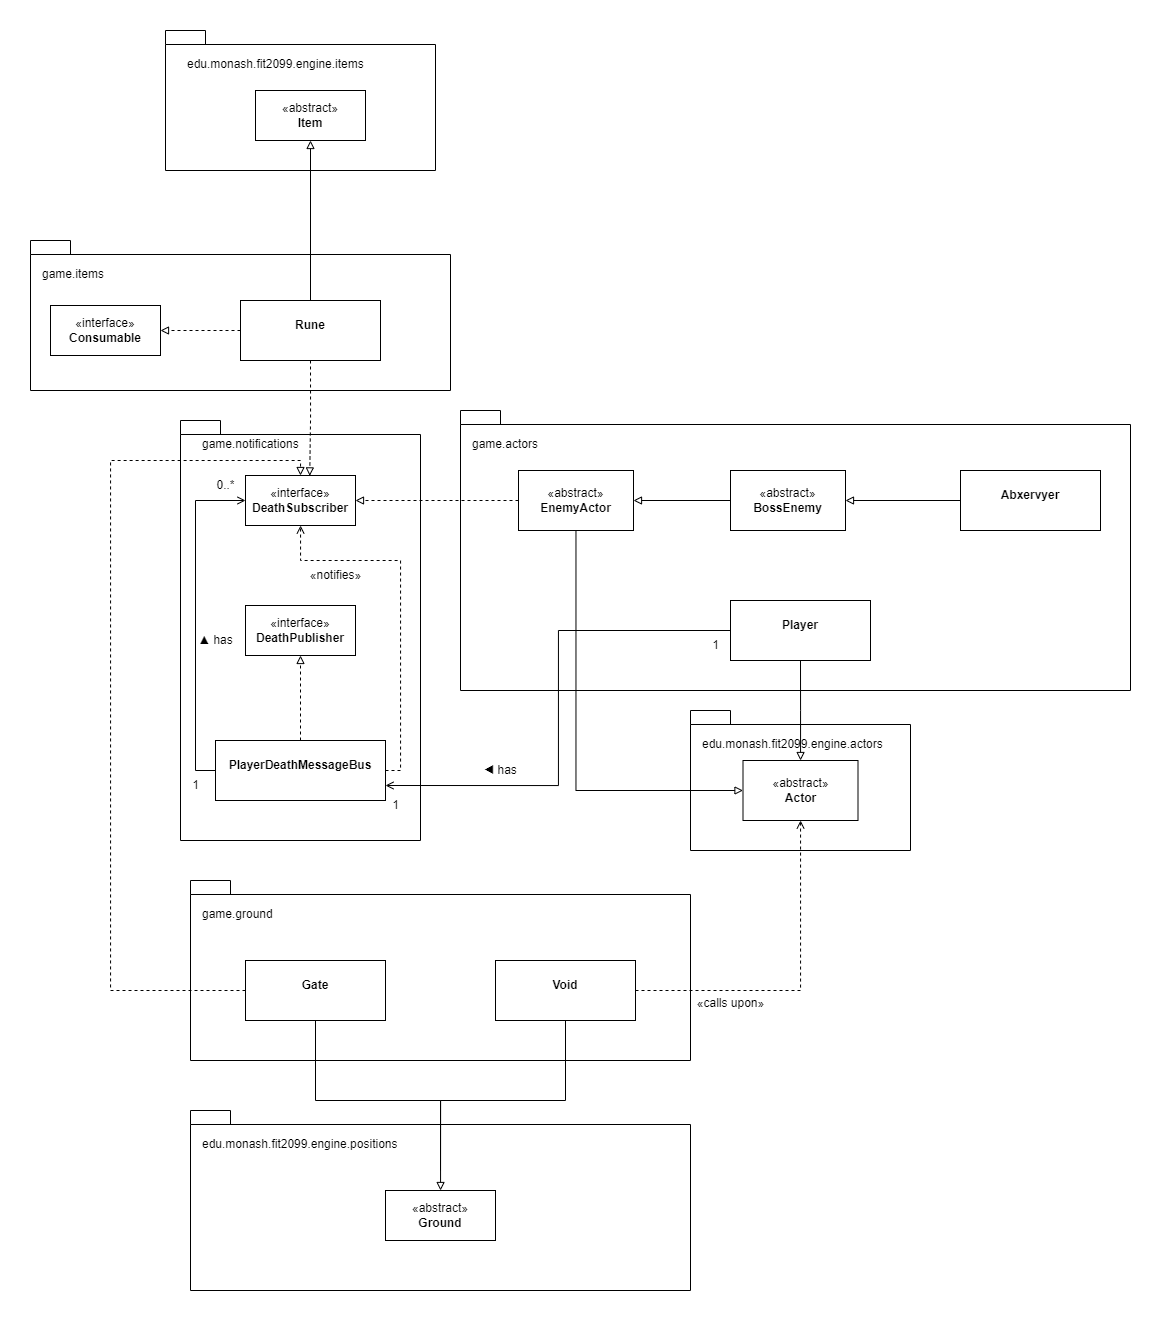

The diagram above was exported from draw.io. Its source (the exported page's mxGraphModel, read from the mxfile embedded in the PNG):
<mxGraphModel dx="2085" dy="1784" grid="1" gridSize="10" guides="1" tooltips="1" connect="1" arrows="1" fold="1" page="1" pageScale="1" pageWidth="850" pageHeight="1100" math="0" shadow="0">
  <root>
    <mxCell id="0" />
    <mxCell id="1" parent="0" />
    <mxCell id="7eI-pTaKLZfjb0d5gNt6-31" value="" style="shape=folder;fontStyle=1;spacingTop=10;tabWidth=40;tabHeight=14;tabPosition=left;html=1;whiteSpace=wrap;" vertex="1" parent="1">
      <mxGeometry x="40" y="640" width="500" height="180" as="geometry" />
    </mxCell>
    <mxCell id="7eI-pTaKLZfjb0d5gNt6-27" value="" style="shape=folder;fontStyle=1;spacingTop=10;tabWidth=40;tabHeight=14;tabPosition=left;html=1;whiteSpace=wrap;" vertex="1" parent="1">
      <mxGeometry x="15" y="-440" width="270" height="140" as="geometry" />
    </mxCell>
    <mxCell id="7eI-pTaKLZfjb0d5gNt6-26" value="" style="shape=folder;fontStyle=1;spacingTop=10;tabWidth=40;tabHeight=14;tabPosition=left;html=1;whiteSpace=wrap;" vertex="1" parent="1">
      <mxGeometry x="540" y="240" width="220" height="140" as="geometry" />
    </mxCell>
    <mxCell id="7eI-pTaKLZfjb0d5gNt6-15" value="" style="shape=folder;fontStyle=1;spacingTop=10;tabWidth=40;tabHeight=14;tabPosition=left;html=1;whiteSpace=wrap;" vertex="1" parent="1">
      <mxGeometry x="40" y="410" width="500" height="180" as="geometry" />
    </mxCell>
    <mxCell id="7eI-pTaKLZfjb0d5gNt6-14" value="" style="shape=folder;fontStyle=0;spacingTop=10;tabWidth=40;tabHeight=14;tabPosition=left;html=1;whiteSpace=wrap;" vertex="1" parent="1">
      <mxGeometry x="-120" y="-230" width="420" height="150" as="geometry" />
    </mxCell>
    <mxCell id="7eI-pTaKLZfjb0d5gNt6-13" value="package" style="shape=folder;fontStyle=1;spacingTop=10;tabWidth=40;tabHeight=14;tabPosition=left;html=1;whiteSpace=wrap;" vertex="1" parent="1">
      <mxGeometry x="30" y="-50" width="240" height="420" as="geometry" />
    </mxCell>
    <mxCell id="7eI-pTaKLZfjb0d5gNt6-12" value="" style="shape=folder;fontStyle=1;spacingTop=10;tabWidth=40;tabHeight=14;tabPosition=left;html=1;whiteSpace=wrap;" vertex="1" parent="1">
      <mxGeometry x="310" y="-60" width="670" height="280" as="geometry" />
    </mxCell>
    <mxCell id="7eI-pTaKLZfjb0d5gNt6-46" style="edgeStyle=orthogonalEdgeStyle;rounded=0;orthogonalLoop=1;jettySize=auto;html=1;endArrow=block;endFill=0;dashed=1;" edge="1" parent="1" source="7eI-pTaKLZfjb0d5gNt6-3" target="7eI-pTaKLZfjb0d5gNt6-22">
      <mxGeometry relative="1" as="geometry" />
    </mxCell>
    <mxCell id="7eI-pTaKLZfjb0d5gNt6-58" style="edgeStyle=orthogonalEdgeStyle;rounded=0;orthogonalLoop=1;jettySize=auto;html=1;exitX=0;exitY=0.5;exitDx=0;exitDy=0;entryX=0;entryY=0.5;entryDx=0;entryDy=0;endArrow=open;endFill=0;" edge="1" parent="1" source="7eI-pTaKLZfjb0d5gNt6-3" target="7eI-pTaKLZfjb0d5gNt6-21">
      <mxGeometry relative="1" as="geometry" />
    </mxCell>
    <mxCell id="7eI-pTaKLZfjb0d5gNt6-72" style="edgeStyle=orthogonalEdgeStyle;rounded=0;orthogonalLoop=1;jettySize=auto;html=1;dashed=1;endArrow=open;endFill=0;" edge="1" parent="1" source="7eI-pTaKLZfjb0d5gNt6-3" target="7eI-pTaKLZfjb0d5gNt6-21">
      <mxGeometry relative="1" as="geometry">
        <Array as="points">
          <mxPoint x="250" y="300" />
          <mxPoint x="250" y="90" />
          <mxPoint x="150" y="90" />
        </Array>
      </mxGeometry>
    </mxCell>
    <mxCell id="7eI-pTaKLZfjb0d5gNt6-3" value="&lt;p style=&quot;margin:0px;margin-top:4px;text-align:center;&quot;&gt;&lt;br&gt;&lt;b&gt;PlayerDeathMessageBus&lt;/b&gt;&lt;/p&gt;" style="verticalAlign=top;align=left;overflow=fill;fontSize=12;fontFamily=Helvetica;html=1;whiteSpace=wrap;" vertex="1" parent="1">
      <mxGeometry x="65" y="270" width="170" height="60" as="geometry" />
    </mxCell>
    <mxCell id="7eI-pTaKLZfjb0d5gNt6-42" style="edgeStyle=orthogonalEdgeStyle;rounded=0;orthogonalLoop=1;jettySize=auto;html=1;exitX=0.5;exitY=1;exitDx=0;exitDy=0;endArrow=block;endFill=0;" edge="1" parent="1" source="7eI-pTaKLZfjb0d5gNt6-4" target="7eI-pTaKLZfjb0d5gNt6-30">
      <mxGeometry relative="1" as="geometry">
        <Array as="points">
          <mxPoint x="650" y="240" />
          <mxPoint x="650" y="240" />
        </Array>
      </mxGeometry>
    </mxCell>
    <mxCell id="7eI-pTaKLZfjb0d5gNt6-48" style="edgeStyle=orthogonalEdgeStyle;rounded=0;orthogonalLoop=1;jettySize=auto;html=1;entryX=1;entryY=0.75;entryDx=0;entryDy=0;endArrow=open;endFill=0;" edge="1" parent="1" source="7eI-pTaKLZfjb0d5gNt6-4" target="7eI-pTaKLZfjb0d5gNt6-3">
      <mxGeometry relative="1" as="geometry">
        <Array as="points">
          <mxPoint x="408" y="160" />
          <mxPoint x="408" y="315" />
        </Array>
      </mxGeometry>
    </mxCell>
    <mxCell id="7eI-pTaKLZfjb0d5gNt6-4" value="&lt;p style=&quot;margin:0px;margin-top:4px;text-align:center;&quot;&gt;&lt;br&gt;&lt;b&gt;Player&lt;/b&gt;&lt;/p&gt;" style="verticalAlign=top;align=left;overflow=fill;fontSize=12;fontFamily=Helvetica;html=1;whiteSpace=wrap;" vertex="1" parent="1">
      <mxGeometry x="580" y="130" width="140" height="60" as="geometry" />
    </mxCell>
    <mxCell id="7eI-pTaKLZfjb0d5gNt6-45" style="edgeStyle=orthogonalEdgeStyle;rounded=0;orthogonalLoop=1;jettySize=auto;html=1;endArrow=block;endFill=0;" edge="1" parent="1" source="7eI-pTaKLZfjb0d5gNt6-5" target="7eI-pTaKLZfjb0d5gNt6-29">
      <mxGeometry relative="1" as="geometry" />
    </mxCell>
    <mxCell id="7eI-pTaKLZfjb0d5gNt6-5" value="&lt;p style=&quot;margin:0px;margin-top:4px;text-align:center;&quot;&gt;&lt;br&gt;&lt;b&gt;Abxervyer&lt;/b&gt;&lt;/p&gt;" style="verticalAlign=top;align=left;overflow=fill;fontSize=12;fontFamily=Helvetica;html=1;whiteSpace=wrap;" vertex="1" parent="1">
      <mxGeometry x="810" width="140" height="60" as="geometry" />
    </mxCell>
    <mxCell id="7eI-pTaKLZfjb0d5gNt6-49" style="edgeStyle=orthogonalEdgeStyle;rounded=0;orthogonalLoop=1;jettySize=auto;html=1;exitX=0;exitY=0.5;exitDx=0;exitDy=0;endArrow=block;endFill=0;dashed=1;" edge="1" parent="1" source="7eI-pTaKLZfjb0d5gNt6-9" target="7eI-pTaKLZfjb0d5gNt6-24">
      <mxGeometry relative="1" as="geometry" />
    </mxCell>
    <mxCell id="7eI-pTaKLZfjb0d5gNt6-50" style="edgeStyle=orthogonalEdgeStyle;rounded=0;orthogonalLoop=1;jettySize=auto;html=1;endArrow=block;endFill=0;" edge="1" parent="1" source="7eI-pTaKLZfjb0d5gNt6-9" target="7eI-pTaKLZfjb0d5gNt6-23">
      <mxGeometry relative="1" as="geometry" />
    </mxCell>
    <mxCell id="7eI-pTaKLZfjb0d5gNt6-9" value="&lt;p style=&quot;margin:0px;margin-top:4px;text-align:center;&quot;&gt;&lt;br&gt;&lt;b&gt;Rune&lt;/b&gt;&lt;/p&gt;" style="verticalAlign=top;align=left;overflow=fill;fontSize=12;fontFamily=Helvetica;html=1;whiteSpace=wrap;" vertex="1" parent="1">
      <mxGeometry x="90" y="-170" width="140" height="60" as="geometry" />
    </mxCell>
    <mxCell id="7eI-pTaKLZfjb0d5gNt6-41" style="edgeStyle=orthogonalEdgeStyle;rounded=0;orthogonalLoop=1;jettySize=auto;html=1;endArrow=none;endFill=0;" edge="1" parent="1" source="7eI-pTaKLZfjb0d5gNt6-10">
      <mxGeometry relative="1" as="geometry">
        <mxPoint x="290" y="700" as="targetPoint" />
        <Array as="points">
          <mxPoint x="415" y="630" />
          <mxPoint x="290" y="630" />
        </Array>
      </mxGeometry>
    </mxCell>
    <mxCell id="7eI-pTaKLZfjb0d5gNt6-65" style="edgeStyle=orthogonalEdgeStyle;rounded=0;orthogonalLoop=1;jettySize=auto;html=1;endArrow=open;endFill=0;dashed=1;" edge="1" parent="1" source="7eI-pTaKLZfjb0d5gNt6-10" target="7eI-pTaKLZfjb0d5gNt6-30">
      <mxGeometry relative="1" as="geometry" />
    </mxCell>
    <mxCell id="7eI-pTaKLZfjb0d5gNt6-10" value="&lt;p style=&quot;margin:0px;margin-top:4px;text-align:center;&quot;&gt;&lt;br&gt;&lt;b&gt;Void&lt;/b&gt;&lt;/p&gt;" style="verticalAlign=top;align=left;overflow=fill;fontSize=12;fontFamily=Helvetica;html=1;whiteSpace=wrap;" vertex="1" parent="1">
      <mxGeometry x="345" y="490" width="140" height="60" as="geometry" />
    </mxCell>
    <mxCell id="7eI-pTaKLZfjb0d5gNt6-40" style="edgeStyle=orthogonalEdgeStyle;rounded=0;orthogonalLoop=1;jettySize=auto;html=1;endArrow=block;endFill=0;" edge="1" parent="1" source="7eI-pTaKLZfjb0d5gNt6-11" target="7eI-pTaKLZfjb0d5gNt6-25">
      <mxGeometry relative="1" as="geometry">
        <Array as="points">
          <mxPoint x="165" y="630" />
          <mxPoint x="290" y="630" />
        </Array>
      </mxGeometry>
    </mxCell>
    <mxCell id="7eI-pTaKLZfjb0d5gNt6-64" style="edgeStyle=orthogonalEdgeStyle;rounded=0;orthogonalLoop=1;jettySize=auto;html=1;exitX=0;exitY=0.5;exitDx=0;exitDy=0;entryX=0.5;entryY=0;entryDx=0;entryDy=0;endArrow=block;endFill=0;dashed=1;" edge="1" parent="1" source="7eI-pTaKLZfjb0d5gNt6-11" target="7eI-pTaKLZfjb0d5gNt6-21">
      <mxGeometry relative="1" as="geometry">
        <Array as="points">
          <mxPoint x="-40" y="520" />
          <mxPoint x="-40" y="-10" />
          <mxPoint x="150" y="-10" />
        </Array>
      </mxGeometry>
    </mxCell>
    <mxCell id="7eI-pTaKLZfjb0d5gNt6-11" value="&lt;p style=&quot;margin:0px;margin-top:4px;text-align:center;&quot;&gt;&lt;br&gt;&lt;b&gt;Gate&lt;/b&gt;&lt;/p&gt;" style="verticalAlign=top;align=left;overflow=fill;fontSize=12;fontFamily=Helvetica;html=1;whiteSpace=wrap;" vertex="1" parent="1">
      <mxGeometry x="95" y="490" width="140" height="60" as="geometry" />
    </mxCell>
    <mxCell id="7eI-pTaKLZfjb0d5gNt6-21" value="«interface»&lt;br&gt;&lt;b data-darkreader-inline-border=&quot;&quot; style=&quot;border-color: var(--darkreader-border--border-color); --darkreader-inline-border: var(--darkreader-border--darkreader-border--border-color);&quot;&gt;DeathSubscriber&lt;/b&gt;" style="html=1;whiteSpace=wrap;" vertex="1" parent="1">
      <mxGeometry x="95" y="5" width="110" height="50" as="geometry" />
    </mxCell>
    <mxCell id="7eI-pTaKLZfjb0d5gNt6-22" value="«interface»&lt;br&gt;&lt;b data-darkreader-inline-border=&quot;&quot; style=&quot;border-color: var(--darkreader-border--border-color); --darkreader-inline-border: var(--darkreader-border--darkreader-border--border-color);&quot;&gt;DeathPublisher&lt;/b&gt;" style="html=1;whiteSpace=wrap;" vertex="1" parent="1">
      <mxGeometry x="95" y="135" width="110" height="50" as="geometry" />
    </mxCell>
    <mxCell id="7eI-pTaKLZfjb0d5gNt6-23" value="«abstract»&lt;br&gt;&lt;b&gt;Item&lt;/b&gt;" style="html=1;whiteSpace=wrap;" vertex="1" parent="1">
      <mxGeometry x="105" y="-380" width="110" height="50" as="geometry" />
    </mxCell>
    <mxCell id="7eI-pTaKLZfjb0d5gNt6-24" value="«interface»&lt;br&gt;&lt;b&gt;Consumable&lt;/b&gt;" style="html=1;whiteSpace=wrap;" vertex="1" parent="1">
      <mxGeometry x="-100" y="-165" width="110" height="50" as="geometry" />
    </mxCell>
    <mxCell id="7eI-pTaKLZfjb0d5gNt6-25" value="«abstract»&lt;br&gt;&lt;b&gt;Ground&lt;/b&gt;" style="html=1;whiteSpace=wrap;" vertex="1" parent="1">
      <mxGeometry x="235" y="720" width="110" height="50" as="geometry" />
    </mxCell>
    <mxCell id="7eI-pTaKLZfjb0d5gNt6-43" style="edgeStyle=orthogonalEdgeStyle;rounded=0;orthogonalLoop=1;jettySize=auto;html=1;entryX=0;entryY=0.5;entryDx=0;entryDy=0;endArrow=block;endFill=0;" edge="1" parent="1" source="7eI-pTaKLZfjb0d5gNt6-28" target="7eI-pTaKLZfjb0d5gNt6-30">
      <mxGeometry relative="1" as="geometry">
        <Array as="points">
          <mxPoint x="426" y="320" />
        </Array>
      </mxGeometry>
    </mxCell>
    <mxCell id="7eI-pTaKLZfjb0d5gNt6-47" style="edgeStyle=orthogonalEdgeStyle;rounded=0;orthogonalLoop=1;jettySize=auto;html=1;entryX=1;entryY=0.5;entryDx=0;entryDy=0;endArrow=block;endFill=0;dashed=1;" edge="1" parent="1" source="7eI-pTaKLZfjb0d5gNt6-28" target="7eI-pTaKLZfjb0d5gNt6-21">
      <mxGeometry relative="1" as="geometry" />
    </mxCell>
    <mxCell id="7eI-pTaKLZfjb0d5gNt6-28" value="«abstract»&lt;br&gt;&lt;b data-darkreader-inline-border=&quot;&quot; style=&quot;border-color: var(--darkreader-border--border-color); --darkreader-inline-border: var(--darkreader-border--darkreader-border--border-color);&quot;&gt;EnemyActor&lt;/b&gt;" style="html=1;whiteSpace=wrap;" vertex="1" parent="1">
      <mxGeometry x="368" width="115" height="60" as="geometry" />
    </mxCell>
    <mxCell id="7eI-pTaKLZfjb0d5gNt6-44" style="edgeStyle=orthogonalEdgeStyle;rounded=0;orthogonalLoop=1;jettySize=auto;html=1;endArrow=block;endFill=0;" edge="1" parent="1" source="7eI-pTaKLZfjb0d5gNt6-29" target="7eI-pTaKLZfjb0d5gNt6-28">
      <mxGeometry relative="1" as="geometry" />
    </mxCell>
    <mxCell id="7eI-pTaKLZfjb0d5gNt6-29" value="«abstract»&lt;br&gt;&lt;b data-darkreader-inline-border=&quot;&quot; style=&quot;border-color: var(--darkreader-border--border-color); --darkreader-inline-border: var(--darkreader-border--darkreader-border--border-color);&quot;&gt;BossEnemy&lt;/b&gt;" style="html=1;whiteSpace=wrap;" vertex="1" parent="1">
      <mxGeometry x="580" width="115" height="60" as="geometry" />
    </mxCell>
    <mxCell id="7eI-pTaKLZfjb0d5gNt6-30" value="«abstract»&lt;br&gt;&lt;b data-darkreader-inline-border=&quot;&quot; style=&quot;border-color: var(--darkreader-border--border-color); --darkreader-inline-border: var(--darkreader-border--darkreader-border--border-color);&quot;&gt;Actor&lt;/b&gt;" style="html=1;whiteSpace=wrap;" vertex="1" parent="1">
      <mxGeometry x="592.5" y="290" width="115" height="60" as="geometry" />
    </mxCell>
    <UserObject label="edu.monash.fit2099.engine.actors" link="edu.monash.fit2099.engine.actors" id="7eI-pTaKLZfjb0d5gNt6-33">
      <mxCell style="text;whiteSpace=wrap;" vertex="1" parent="1">
        <mxGeometry x="550" y="260" width="210" height="40" as="geometry" />
      </mxCell>
    </UserObject>
    <UserObject label="edu.monash.fit2099.engine.positions" link="edu.monash.fit2099.engine.positions" id="7eI-pTaKLZfjb0d5gNt6-34">
      <mxCell style="text;whiteSpace=wrap;" vertex="1" parent="1">
        <mxGeometry x="50" y="660" width="230" height="60" as="geometry" />
      </mxCell>
    </UserObject>
    <UserObject label="edu.monash.fit2099.engine.items" link="edu.monash.fit2099.engine.positions" id="7eI-pTaKLZfjb0d5gNt6-35">
      <mxCell style="text;whiteSpace=wrap;" vertex="1" parent="1">
        <mxGeometry x="35" y="-420" width="230" height="40" as="geometry" />
      </mxCell>
    </UserObject>
    <UserObject label="game.items" link="game.items" id="7eI-pTaKLZfjb0d5gNt6-36">
      <mxCell style="text;whiteSpace=wrap;" vertex="1" parent="1">
        <mxGeometry x="-110" y="-210" width="100" height="40" as="geometry" />
      </mxCell>
    </UserObject>
    <UserObject label="game.notifications" link="game.items" id="7eI-pTaKLZfjb0d5gNt6-37">
      <mxCell style="text;whiteSpace=wrap;" vertex="1" parent="1">
        <mxGeometry x="50" y="-40" width="100" height="40" as="geometry" />
      </mxCell>
    </UserObject>
    <UserObject label="game.ground" link="game.items" id="7eI-pTaKLZfjb0d5gNt6-38">
      <mxCell style="text;whiteSpace=wrap;" vertex="1" parent="1">
        <mxGeometry x="50" y="430" width="100" height="40" as="geometry" />
      </mxCell>
    </UserObject>
    <UserObject label="game.actors" link="game.items" id="7eI-pTaKLZfjb0d5gNt6-39">
      <mxCell style="text;whiteSpace=wrap;" vertex="1" parent="1">
        <mxGeometry x="320" y="-40" width="100" height="40" as="geometry" />
      </mxCell>
    </UserObject>
    <mxCell id="7eI-pTaKLZfjb0d5gNt6-51" style="edgeStyle=orthogonalEdgeStyle;rounded=0;orthogonalLoop=1;jettySize=auto;html=1;exitX=0.5;exitY=1;exitDx=0;exitDy=0;entryX=0.584;entryY=0.008;entryDx=0;entryDy=0;entryPerimeter=0;endArrow=block;endFill=0;dashed=1;" edge="1" parent="1" source="7eI-pTaKLZfjb0d5gNt6-9" target="7eI-pTaKLZfjb0d5gNt6-21">
      <mxGeometry relative="1" as="geometry" />
    </mxCell>
    <mxCell id="7eI-pTaKLZfjb0d5gNt6-52" value="1" style="text;html=1;align=center;verticalAlign=middle;resizable=0;points=[];autosize=1;strokeColor=none;fillColor=none;" vertex="1" parent="1">
      <mxGeometry x="230" y="320" width="30" height="30" as="geometry" />
    </mxCell>
    <mxCell id="7eI-pTaKLZfjb0d5gNt6-53" value="1" style="text;html=1;align=center;verticalAlign=middle;resizable=0;points=[];autosize=1;strokeColor=none;fillColor=none;" vertex="1" parent="1">
      <mxGeometry x="550" y="160" width="30" height="30" as="geometry" />
    </mxCell>
    <mxCell id="7eI-pTaKLZfjb0d5gNt6-54" value="◀ has" style="text;html=1;align=center;verticalAlign=middle;resizable=0;points=[];autosize=1;strokeColor=none;fillColor=none;" vertex="1" parent="1">
      <mxGeometry x="320" y="285" width="60" height="30" as="geometry" />
    </mxCell>
    <mxCell id="7eI-pTaKLZfjb0d5gNt6-59" value="▲ has" style="text;html=1;align=center;verticalAlign=middle;resizable=0;points=[];autosize=1;strokeColor=none;fillColor=none;" vertex="1" parent="1">
      <mxGeometry x="35" y="155" width="60" height="30" as="geometry" />
    </mxCell>
    <mxCell id="7eI-pTaKLZfjb0d5gNt6-61" value="0..*" style="text;html=1;align=center;verticalAlign=middle;resizable=0;points=[];autosize=1;strokeColor=none;fillColor=none;" vertex="1" parent="1">
      <mxGeometry x="55" width="40" height="30" as="geometry" />
    </mxCell>
    <mxCell id="7eI-pTaKLZfjb0d5gNt6-62" value="1" style="text;html=1;align=center;verticalAlign=middle;resizable=0;points=[];autosize=1;strokeColor=none;fillColor=none;" vertex="1" parent="1">
      <mxGeometry x="30" y="300" width="30" height="30" as="geometry" />
    </mxCell>
    <mxCell id="7eI-pTaKLZfjb0d5gNt6-66" value="«calls upon»" style="text;html=1;align=center;verticalAlign=middle;resizable=0;points=[];autosize=1;strokeColor=none;fillColor=none;" vertex="1" parent="1">
      <mxGeometry x="535" y="518" width="90" height="30" as="geometry" />
    </mxCell>
    <mxCell id="7eI-pTaKLZfjb0d5gNt6-56" value="«notifies»" style="text;html=1;align=center;verticalAlign=middle;resizable=0;points=[];autosize=1;strokeColor=none;fillColor=none;" vertex="1" parent="1">
      <mxGeometry x="150" y="90" width="70" height="30" as="geometry" />
    </mxCell>
  </root>
</mxGraphModel>